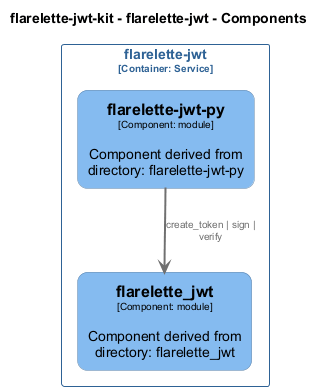

The diagram above was rendered by PlantUML. Its source (embedded in the PNG):
@startuml
set separator none
title flarelette-jwt-kit - flarelette-jwt - Components

top to bottom direction
skinparam ranksep 60
skinparam nodesep 30

skinparam {
  arrowFontSize 10
  defaultTextAlignment center
  wrapWidth 200
  maxMessageSize 100
  defaultFontName "Arial"
}

hide stereotype

skinparam rectangle<<flarelettejwtkit.flarelettejwt.flarelettejwtpy>> {
  BackgroundColor #85bbf0
  FontColor #000000
  BorderColor #5d82a8
  roundCorner 20
  shadowing false
}
skinparam rectangle<<flarelettejwtkit.flarelettejwt.flarelette_jwt>> {
  BackgroundColor #85bbf0
  FontColor #000000
  BorderColor #5d82a8
  roundCorner 20
  shadowing false
}
skinparam rectangle<<flarelettejwtkit.flarelettejwt>> {
  BorderColor #2e6295
  FontColor #2e6295
  shadowing false
}

rectangle "flarelette-jwt\n<size:10>[Container: Service]</size>" <<flarelettejwtkit.flarelettejwt>> {
  rectangle "==flarelette-jwt-py\n<size:10>[Component: module]</size>\n\nComponent derived from directory: flarelette-jwt-py" <<flarelettejwtkit.flarelettejwt.flarelettejwtpy>> as flarelettejwtkit.flarelettejwt.flarelettejwtpy
  rectangle "==flarelette_jwt\n<size:10>[Component: module]</size>\n\nComponent derived from directory: flarelette_jwt" <<flarelettejwtkit.flarelettejwt.flarelette_jwt>> as flarelettejwtkit.flarelettejwt.flarelette_jwt
}

flarelettejwtkit.flarelettejwt.flarelettejwtpy -[#707070,thickness=2]-> flarelettejwtkit.flarelettejwt.flarelette_jwt : "<color:#707070>create_token | sign | verify"
@enduml